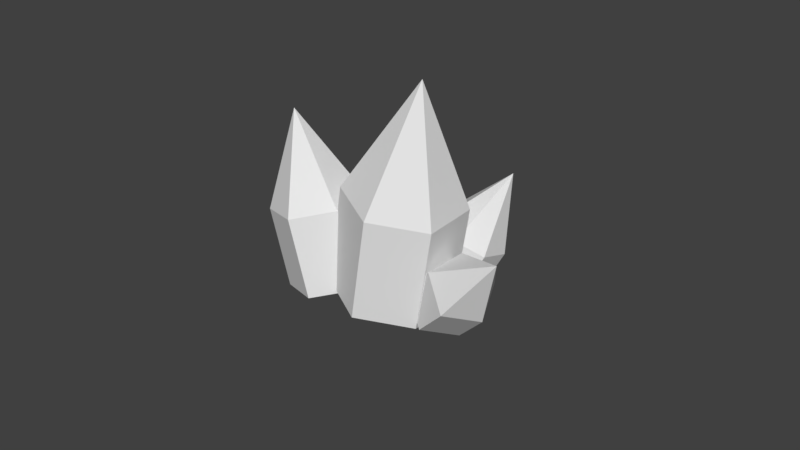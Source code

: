 # Source: crystal04.blend  (saved by Blender 2.79.0; exported with 4.5.12 LTS)
import bpy
from mathutils import Matrix  # noqa: F401  (used for matrix-valued properties, if any)

bpy.ops.wm.read_factory_settings(use_empty=True)
scene = bpy.context.scene
scene.name = 'Scene'

# ---- collections
col_collection_1 = bpy.data.collections.new('Collection 1'); scene.collection.children.link(col_collection_1)

# ---- world
world_world = bpy.data.worlds.new('World'); scene.world = world_world
world_world.color = (0.05088, 0.05088, 0.05088)
world_world.use_sun_shadow = False
world_world.sun_shadow_jitter_overblur = 0.0
world_world.cycles.sampling_method = 'MANUAL'

# ---- meshes
me_cone_005 = bpy.data.meshes.new('Cone.005')
me_cone_005.from_pydata([(0.0, 1.0, -1.0), (0.0, 0.0, 1.0), (0.9511, 0.309, -1.0), (0.5878, -0.809, -1.0), (-0.5878, -0.809, -1.0), (-0.9511, 0.309, -1.0), (0.0, 1.0, -2.398), (0.9511, 0.309, -2.398), (0.5878, -0.809, -2.398), (-0.5878, -0.809, -2.398), (-0.9511, 0.309, -2.398), (-0.2865, 3.429, -1.644), (-2.295, 4.359, 1.554), (0.03186, 2.09, -0.5819), (-1.257, 1.012, -0.1315), (-2.863, 1.273, -0.7435), (-3.182, 2.613, -1.806), (-1.893, 3.691, -2.256), (0.3448, 1.668, -4.055), (0.6632, 0.3278, -2.993), (-0.6253, -0.7502, -2.542), (-2.232, -0.4885, -3.154), (-2.551, 0.8512, -4.217), (-1.262, 1.929, -4.667), (1.771, 1.582, -1.994), (1.203, 3.26, -0.3467), (0.9856, 1.25, -1.675), (0.1481, 1.598, -1.753), (-0.1111, 2.365, -2.17), (0.4031, 2.972, -2.612), (1.304, 2.963, -2.746), (1.912, 2.345, -2.471), (1.549, 0.7251, -3.431), (0.7636, 0.3928, -3.112), (-0.07387, 0.7411, -3.19), (-0.3331, 1.508, -3.607), (0.1811, 2.115, -4.049), (1.082, 2.107, -4.183), (1.69, 1.488, -3.908), (-2.368, 3.774, -3.917), (-4.52, 4.778, -2.03), (-2.139, 3.059, -2.787), (-3.05, 2.147, -2.365), (-4.19, 1.95, -3.073), (-4.419, 2.665, -4.203), (-3.508, 3.577, -4.624), (-1.28, 2.093, -5.202), (-1.05, 1.377, -4.072), (-1.961, 0.4653, -3.651), (-3.102, 0.2684, -4.359), (-3.331, 0.9836, -5.488), (-2.42, 1.896, -5.91)], [], [(0, 1, 2), (2, 1, 3), (3, 1, 4), (4, 1, 5), (5, 1, 0), (4, 5, 10, 9), (3, 4, 9, 8), (2, 3, 8, 7), (0, 2, 7, 6), (5, 0, 6, 10), (11, 12, 13), (13, 12, 14), (14, 12, 15), (15, 12, 16), (16, 12, 17), (17, 12, 11), (16, 17, 23, 22), (15, 16, 22, 21), (14, 15, 21, 20), (13, 14, 20, 19), (17, 11, 18, 23), (11, 13, 19, 18), (24, 25, 26), (26, 25, 27), (27, 25, 28), (28, 25, 29), (29, 25, 30), (30, 25, 31), (31, 25, 24), (30, 31, 38, 37), (29, 30, 37, 36), (28, 29, 36, 35), (27, 28, 35, 34), (26, 27, 34, 33), (31, 24, 32, 38), (24, 26, 33, 32), (39, 40, 41), (41, 40, 42), (42, 40, 43), (43, 40, 44), (44, 40, 45), (45, 40, 39), (44, 45, 51, 50), (43, 44, 50, 49), (42, 43, 49, 48), (41, 42, 48, 47), (45, 39, 46, 51), (39, 41, 47, 46)])
me_cone_005.use_remesh_preserve_volume = False
me_cone_005.use_remesh_preserve_attributes = False
me_cone_005.use_mirror_vertex_groups = False
me_cone_005.update()

# ---- objects
ob_crystal04 = bpy.data.objects.new('Crystal04', me_cone_005)

# ---- transforms, parenting, visibility, modifiers, constraints
ob_crystal04.location = (1.83, 0.2658, 0.7694)
ob_crystal04.rotation_euler = (0.7649, 0.3038, 0.9406)
ob_crystal04.scale = (0.5657, 0.5657, 0.5657)
ob_crystal04.lineart.crease_threshold = 0.0

# ---- collection membership
col_collection_1.objects.link(ob_crystal04)

# ---- scene / render settings (as saved in the file)
scene.frame_start = 1; scene.frame_end = 250; scene.frame_set(1)
scene.render.engine = 'BLENDER_EEVEE_NEXT'
scene.render.resolution_percentage = 50
scene.render.dither_intensity = 0.0
scene.cycles.use_denoising = False
scene.cycles.samples = 128
scene.cycles.sampling_pattern = 'TABULATED_SOBOL'
scene.cycles.use_adaptive_sampling = False
scene.cycles.use_light_tree = False
scene.cycles.blur_glossy = 0.0
scene.cycles.sample_clamp_indirect = 0.0
scene.view_settings.view_transform = 'Standard'
bpy.context.view_layer.update()

# ---- added for rendering (the .blend has no active camera and no usable light): camera, sun
cam_auto = bpy.data.cameras.new('AutoCamera')
cam_auto.lens = 50.0
cam_auto.sensor_width = 36.0
cam_auto.clip_end = 1000.0
ob_auto_camera = bpy.data.objects.new('AutoCamera', cam_auto)
scene.collection.objects.link(ob_auto_camera)
ob_auto_camera.location = (9.75869, -10.9975, 8.64891)
ob_auto_camera.rotation_euler = (1.09748, -7.21219e-08, 0.694738)
scene.camera = ob_auto_camera
light_auto_sun = bpy.data.lights.new('AutoSun', 'SUN')
light_auto_sun.energy = 3.0
light_auto_sun.angle = 0.0523599
ob_auto_sun = bpy.data.objects.new('AutoSun', light_auto_sun)
scene.collection.objects.link(ob_auto_sun)
ob_auto_sun.rotation_euler = (0.872665, 0.174533, 0.523599)
bpy.context.view_layer.update()
